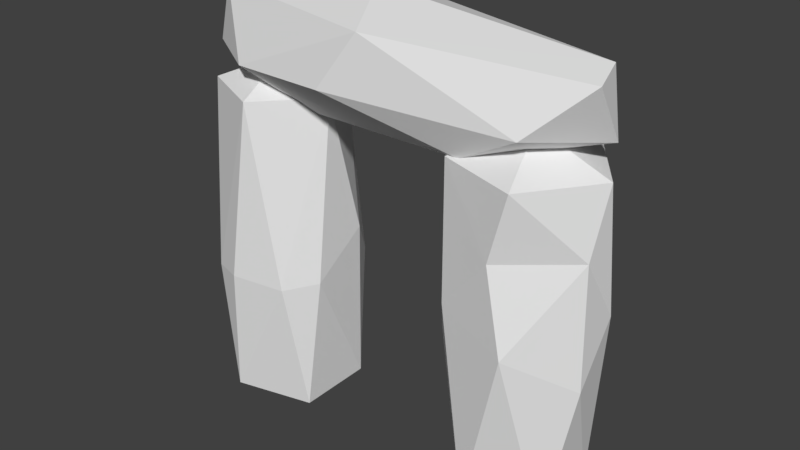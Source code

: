 # Source: Gates.blend  (saved by Blender 2.79.0; exported with 4.5.12 LTS)
import bpy
from mathutils import Matrix  # noqa: F401  (used for matrix-valued properties, if any)

bpy.ops.wm.read_factory_settings(use_empty=True)
scene = bpy.context.scene
scene.name = 'Scene'

# ---- collections
col_collection_1 = bpy.data.collections.new('Collection 1'); scene.collection.children.link(col_collection_1)

# ---- world
world_world = bpy.data.worlds.new('World'); scene.world = world_world
world_world.color = (0.05088, 0.05088, 0.05088)
world_world.use_sun_shadow = False
world_world.sun_shadow_jitter_overblur = 0.0
world_world.cycles.sampling_method = 'MANUAL'

# ---- meshes
me_icosphere_002 = bpy.data.meshes.new('Icosphere.002')
me_icosphere_002.from_pydata([(-1.5, 1.135e-09, -0.05728), (-0.9211, -0.4206, 0.825), (-1.721, -0.6805, 0.825), (-2.216, 1.135e-09, 0.825), (-1.721, 0.6805, 0.825), (-0.9211, 0.4206, 0.825), (-1.279, -0.6805, 2.614), (-2.079, -0.4206, 2.614), (-2.079, 0.4206, 2.614), (-1.279, 0.6805, 2.614), (-0.7845, 1.135e-09, 2.614), (-1.5, 1.135e-09, 3.719), (-1.729, -0.7059, 0.01816), (-0.8995, -0.4363, 0.01816), (-1.29, -0.6472, 0.668), (-0.8195, 1.135e-09, 0.668), (-0.8995, 0.4363, 0.01816), (-2.242, 6.343e-09, 0.01817), (-2.051, -0.4, 0.668), (-1.729, 0.7059, 0.01816), (-2.051, 0.4, 0.668), (-1.29, 0.6472, 0.668), (-0.7392, -0.2472, 1.719), (-0.7392, 0.2472, 1.719), (-1.5, -0.8, 1.719), (-1.03, -0.6472, 1.719), (-2.261, -0.2472, 1.719), (-1.97, -0.6472, 1.719), (-1.97, 0.6472, 1.719), (-2.261, 0.2472, 1.719), (-1.03, 0.6472, 1.719), (-1.5, 0.8, 1.719), (-0.9494, -0.4, 2.771), (-1.71, -0.6472, 2.771), (-2.181, 1.135e-09, 2.771), (-1.71, 0.6472, 2.771), (-0.9494, 0.4, 2.771), (-1.268, -0.7143, 3.421), (-0.7489, 7e-10, 3.421), (-2.108, -0.4415, 3.421), (-2.108, 0.4415, 3.421), (-1.268, 0.7143, 3.421), (1.5, -2.838e-10, -0.05728), (2.079, -0.4206, 0.825), (1.279, -0.6805, 0.825), (0.7845, -2.838e-10, 0.825), (1.279, 0.6805, 0.825), (2.079, 0.4206, 0.825), (1.721, -0.6805, 2.614), (0.9211, -0.4206, 2.614), (0.9211, 0.4206, 2.614), (1.721, 0.6805, 2.614), (2.216, -2.838e-10, 2.614), (1.5, -2.838e-10, 3.719), (1.28, -0.6772, 0.01816), (2.076, -0.4185, 0.01816), (1.71, -0.6472, 0.668), (2.181, -2.838e-10, 0.668), (2.076, 0.4185, 0.01816), (0.788, 2.45e-09, 0.01817), (0.9494, -0.4, 0.668), (1.28, 0.6772, 0.01816), (0.9494, 0.4, 0.668), (1.71, 0.6472, 0.668), (2.261, -0.2472, 1.719), (2.261, 0.2472, 1.719), (1.5, -0.8, 1.719), (1.97, -0.6472, 1.719), (0.7392, -0.2472, 1.719), (1.03, -0.6472, 1.719), (1.03, 0.6472, 1.719), (0.7392, 0.2472, 1.719), (1.97, 0.6472, 1.719), (1.5, 0.8, 1.719), (2.051, -0.4, 2.771), (1.29, -0.6472, 2.771), (0.8195, -2.838e-10, 2.771), (1.29, 0.6472, 2.771), (2.051, 0.4, 2.771), (1.741, -0.7418, 3.421), (2.28, 2.633e-09, 3.421), (0.869, -0.4585, 3.421), (0.869, 0.4585, 3.421), (1.741, 0.7418, 3.421), (1.656e-10, 1.29e-09, 3.255), (1.779, -0.3892, 3.649), (-0.6794, -0.6297, 3.649), (-2.199, 1.29e-09, 3.649), (-0.6794, 0.6297, 3.649), (1.779, 0.3892, 3.649), (0.6794, -0.6297, 4.311), (-1.779, -0.3892, 4.311), (-1.779, 0.3892, 4.311), (0.6794, 0.6297, 4.311), (2.199, 1.29e-09, 4.311), (1.656e-10, 1.29e-09, 4.613), (-0.3993, -0.3701, 3.35), (1.046, -0.2288, 3.35), (0.6462, -0.5989, 3.591), (2.091, 1.29e-09, 3.591), (1.046, 0.2288, 3.35), (-1.292, 1.29e-09, 3.35), (-1.692, -0.3702, 3.591), (-0.3993, 0.3701, 3.35), (-1.692, 0.3702, 3.591), (0.6462, 0.5989, 3.591), (2.195, -0.2148, 3.98), (2.195, 0.2148, 3.98), (1.656e-10, -0.7403, 3.98), (1.445, -0.5989, 3.98), (-2.195, -0.2148, 3.98), (-1.445, -0.5989, 3.98), (-1.445, 0.5989, 3.98), (-2.195, 0.2148, 3.98), (1.445, 0.5989, 3.98), (1.656e-10, 0.7403, 3.98), (1.692, -0.3702, 4.369), (-0.6462, -0.5989, 4.369), (-2.091, 1.29e-09, 4.369), (-0.6462, 0.5989, 4.369), (1.692, 0.3702, 4.369), (0.3993, -0.3701, 4.495), (1.292, 1.29e-09, 4.495), (-1.046, -0.2288, 4.495), (-1.046, 0.2288, 4.495), (0.3993, 0.3701, 4.495)], [], [(0, 13, 12), (1, 13, 15), (0, 12, 17), (0, 17, 19), (0, 19, 16), (1, 15, 22), (2, 14, 24), (3, 18, 26), (4, 20, 28), (5, 21, 30), (1, 22, 25), (2, 24, 27), (3, 26, 29), (4, 28, 31), (5, 30, 23), (6, 32, 37), (7, 33, 39), (8, 34, 40), (9, 35, 41), (10, 36, 38), (38, 41, 11), (38, 36, 41), (36, 9, 41), (41, 40, 11), (41, 35, 40), (35, 8, 40), (40, 39, 11), (40, 34, 39), (34, 7, 39), (39, 37, 11), (39, 33, 37), (33, 6, 37), (37, 38, 11), (37, 32, 38), (32, 10, 38), (23, 36, 10), (23, 30, 36), (30, 9, 36), (31, 35, 9), (31, 28, 35), (28, 8, 35), (29, 34, 8), (29, 26, 34), (26, 7, 34), (27, 33, 7), (27, 24, 33), (24, 6, 33), (25, 32, 6), (25, 22, 32), (22, 10, 32), (30, 31, 9), (30, 21, 31), (21, 4, 31), (28, 29, 8), (28, 20, 29), (20, 3, 29), (26, 27, 7), (26, 18, 27), (18, 2, 27), (24, 25, 6), (24, 14, 25), (14, 1, 25), (22, 23, 10), (22, 15, 23), (15, 5, 23), (16, 21, 5), (16, 19, 21), (19, 4, 21), (19, 20, 4), (19, 17, 20), (17, 3, 20), (17, 18, 3), (17, 12, 18), (12, 2, 18), (15, 16, 5), (15, 13, 16), (13, 0, 16), (12, 14, 2), (12, 13, 14), (13, 1, 14), (42, 55, 54), (43, 55, 57), (42, 54, 59), (42, 59, 61), (42, 61, 58), (43, 57, 64), (44, 56, 66), (45, 60, 68), (46, 62, 70), (47, 63, 72), (43, 64, 67), (44, 66, 69), (45, 68, 71), (46, 70, 73), (47, 72, 65), (48, 74, 79), (49, 75, 81), (50, 76, 82), (51, 77, 83), (52, 78, 80), (80, 83, 53), (80, 78, 83), (78, 51, 83), (83, 82, 53), (83, 77, 82), (77, 50, 82), (82, 81, 53), (82, 76, 81), (76, 49, 81), (81, 79, 53), (81, 75, 79), (75, 48, 79), (79, 80, 53), (79, 74, 80), (74, 52, 80), (65, 78, 52), (65, 72, 78), (72, 51, 78), (73, 77, 51), (73, 70, 77), (70, 50, 77), (71, 76, 50), (71, 68, 76), (68, 49, 76), (69, 75, 49), (69, 66, 75), (66, 48, 75), (67, 74, 48), (67, 64, 74), (64, 52, 74), (72, 73, 51), (72, 63, 73), (63, 46, 73), (70, 71, 50), (70, 62, 71), (62, 45, 71), (68, 69, 49), (68, 60, 69), (60, 44, 69), (66, 67, 48), (66, 56, 67), (56, 43, 67), (64, 65, 52), (64, 57, 65), (57, 47, 65), (58, 63, 47), (58, 61, 63), (61, 46, 63), (61, 62, 46), (61, 59, 62), (59, 45, 62), (59, 60, 45), (59, 54, 60), (54, 44, 60), (57, 58, 47), (57, 55, 58), (55, 42, 58), (54, 56, 44), (54, 55, 56), (55, 43, 56), (84, 97, 96), (85, 97, 99), (84, 96, 101), (84, 101, 103), (84, 103, 100), (85, 99, 106), (86, 98, 108), (87, 102, 110), (88, 104, 112), (89, 105, 114), (85, 106, 109), (86, 108, 111), (87, 110, 113), (88, 112, 115), (89, 114, 107), (90, 116, 121), (91, 117, 123), (92, 118, 124), (93, 119, 125), (94, 120, 122), (122, 125, 95), (122, 120, 125), (120, 93, 125), (125, 124, 95), (125, 119, 124), (119, 92, 124), (124, 123, 95), (124, 118, 123), (118, 91, 123), (123, 121, 95), (123, 117, 121), (117, 90, 121), (121, 122, 95), (121, 116, 122), (116, 94, 122), (107, 120, 94), (107, 114, 120), (114, 93, 120), (115, 119, 93), (115, 112, 119), (112, 92, 119), (113, 118, 92), (113, 110, 118), (110, 91, 118), (111, 117, 91), (111, 108, 117), (108, 90, 117), (109, 116, 90), (109, 106, 116), (106, 94, 116), (114, 115, 93), (114, 105, 115), (105, 88, 115), (112, 113, 92), (112, 104, 113), (104, 87, 113), (110, 111, 91), (110, 102, 111), (102, 86, 111), (108, 109, 90), (108, 98, 109), (98, 85, 109), (106, 107, 94), (106, 99, 107), (99, 89, 107), (100, 105, 89), (100, 103, 105), (103, 88, 105), (103, 104, 88), (103, 101, 104), (101, 87, 104), (101, 102, 87), (101, 96, 102), (96, 86, 102), (99, 100, 89), (99, 97, 100), (97, 84, 100), (96, 98, 86), (96, 97, 98), (97, 85, 98)])
me_icosphere_002.use_remesh_preserve_volume = False
me_icosphere_002.use_remesh_preserve_attributes = False
me_icosphere_002.use_mirror_vertex_groups = False
me_icosphere_002.update()

# ---- objects
ob_gates = bpy.data.objects.new('Gates', me_icosphere_002)

# ---- transforms, parenting, visibility, modifiers, constraints
ob_gates.location = (0.0, 0.0, 0.0)
ob_gates.lineart.crease_threshold = 0.0
_m = ob_gates.modifiers.new('Bevel', 'BEVEL')
_m.width = 0.022
_m.width_pct = 0.022
_m.limit_method = 'NONE'
_m.profile = 0.6202
_m.spread = 0.0
_m = ob_gates.modifiers.new('Decimate', 'DECIMATE')
_m.ratio = 0.0787

# ---- collection membership
col_collection_1.objects.link(ob_gates)

# ---- scene / render settings (as saved in the file)
scene.frame_start = 1; scene.frame_end = 250; scene.frame_set(1)
scene.render.engine = 'BLENDER_EEVEE_NEXT'
scene.render.resolution_percentage = 50
scene.render.dither_intensity = 0.0
scene.cycles.use_denoising = False
scene.cycles.samples = 128
scene.cycles.sampling_pattern = 'TABULATED_SOBOL'
scene.cycles.use_adaptive_sampling = False
scene.cycles.use_light_tree = False
scene.cycles.blur_glossy = 0.0
scene.cycles.sample_clamp_indirect = 0.0
scene.view_settings.view_transform = 'Standard'
bpy.context.view_layer.update()

# ---- added for rendering (the .blend has no active camera and no usable light): camera, sun
cam_auto = bpy.data.cameras.new('AutoCamera')
cam_auto.lens = 50.0
cam_auto.sensor_width = 36.0
cam_auto.clip_end = 1000.0
ob_auto_camera = bpy.data.objects.new('AutoCamera', cam_auto)
scene.collection.objects.link(ob_auto_camera)
ob_auto_camera.location = (6.17579, -7.39856, 7.22279)
ob_auto_camera.rotation_euler = (1.09748, -7.21219e-08, 0.694738)
scene.camera = ob_auto_camera
light_auto_sun = bpy.data.lights.new('AutoSun', 'SUN')
light_auto_sun.energy = 3.0
light_auto_sun.angle = 0.0523599
ob_auto_sun = bpy.data.objects.new('AutoSun', light_auto_sun)
scene.collection.objects.link(ob_auto_sun)
ob_auto_sun.rotation_euler = (0.872665, 0.174533, 0.523599)
bpy.context.view_layer.update()
